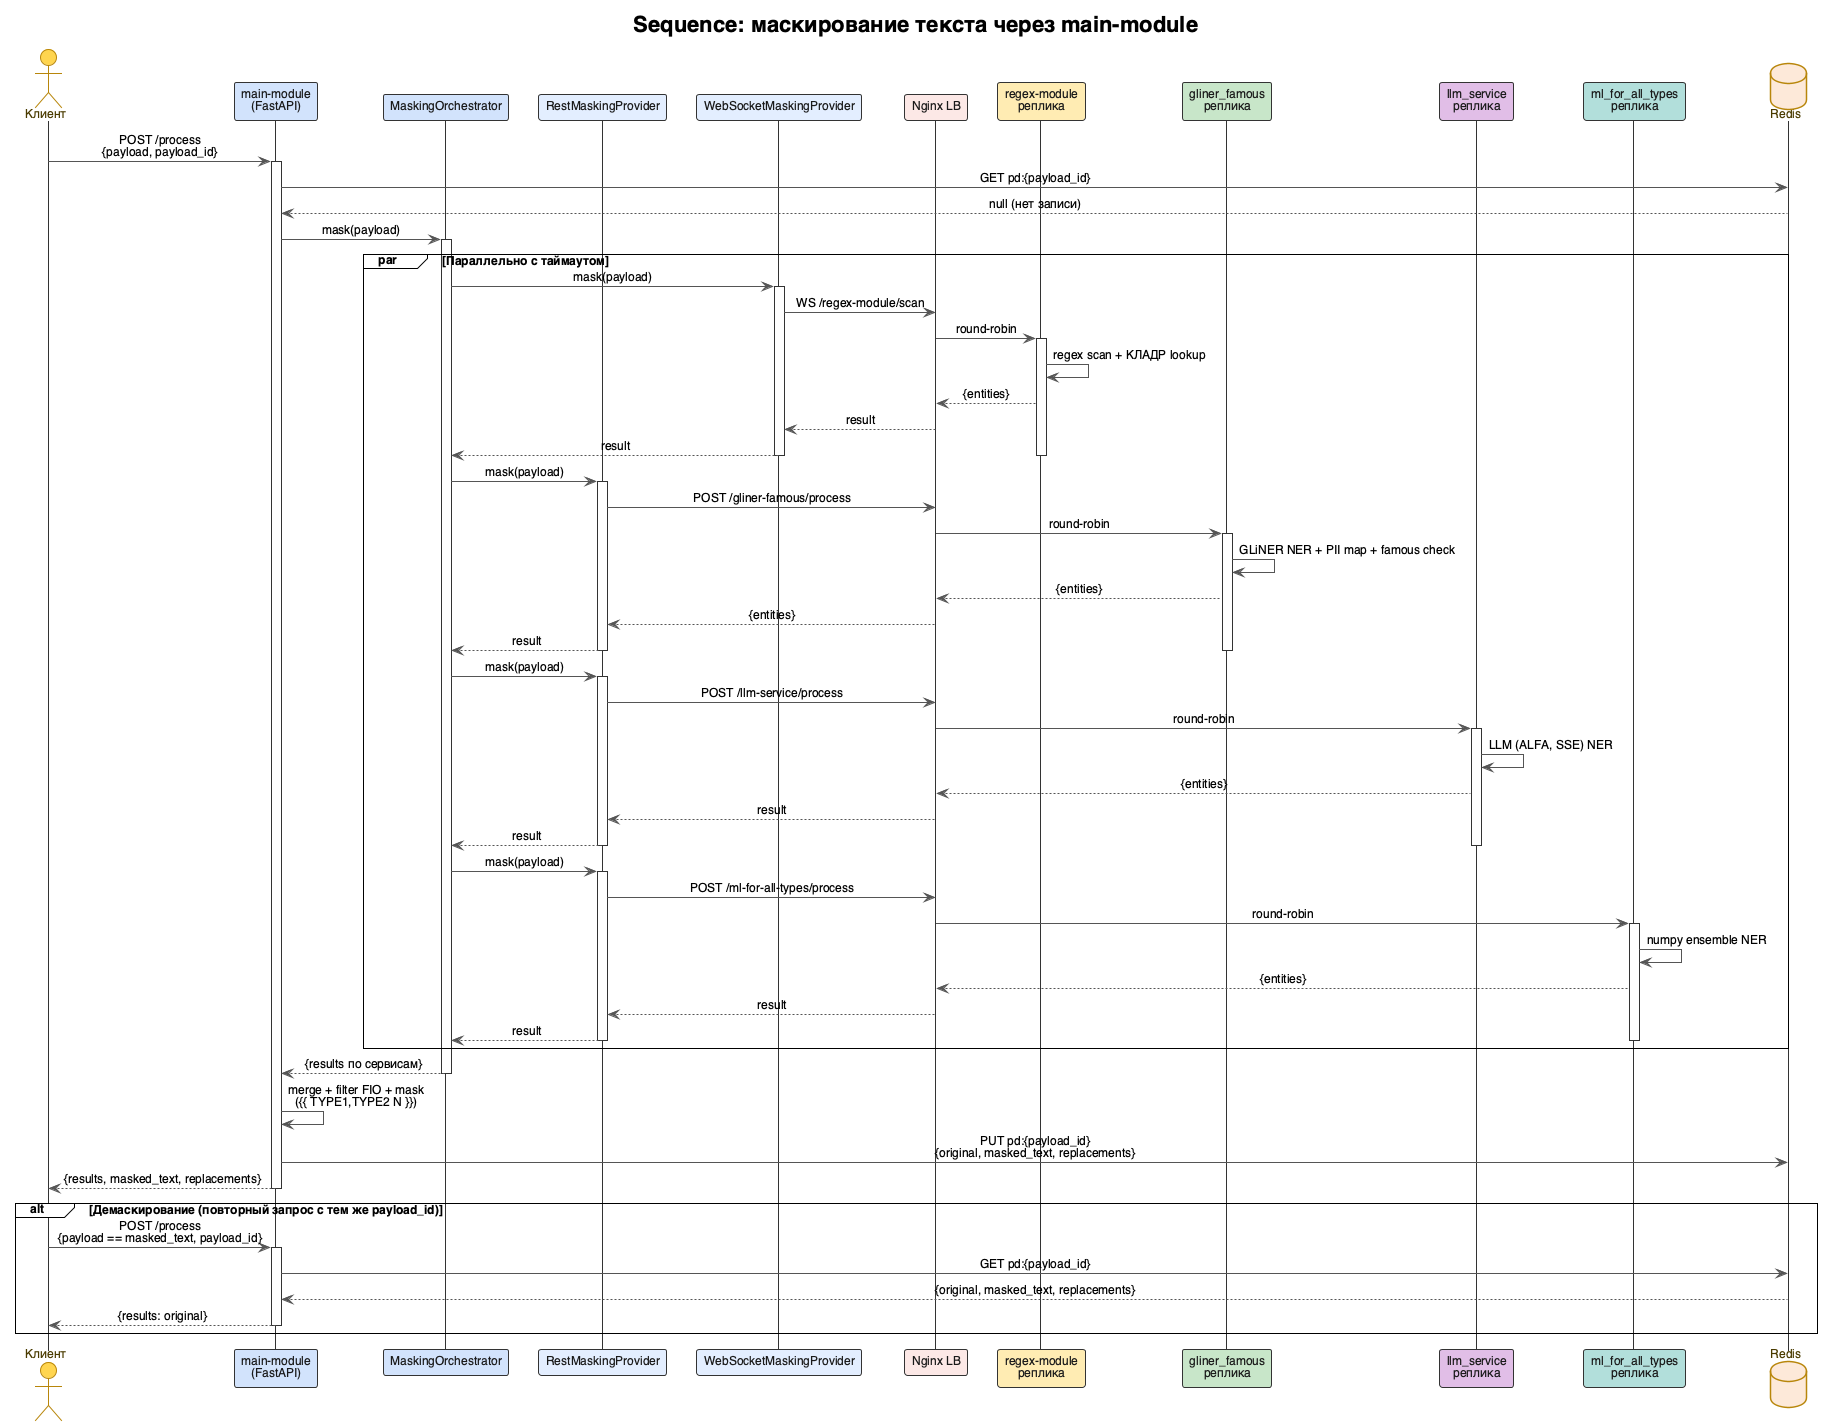

The diagram above was rendered by PlantUML. Its source (embedded in the PNG):
@startuml sequence
!theme plain
title Sequence: маскирование текста через main-module

skinparam shadowing false
skinparam defaultFontName "Helvetica"
skinparam defaultFontSize 12
skinparam sequence {
    ArrowColor #555555
    MessageAlign center
    LifeLineBorderColor #333333
}
skinparam actor {
    BackgroundColor #FFD54F
    BorderColor #B8860B
    FontColor #4A3B00
}
skinparam participant {
    BackgroundColor #FFFFFF
    BorderColor #333333
    FontColor #1A1A1A
}
skinparam database {
    BackgroundColor #FDE9D9
    BorderColor #B8860B
    FontColor #4A3B00
}

actor "Клиент" as Client
participant "main-module\n(FastAPI)" as Main #D2E3FC
participant "MaskingOrchestrator" as Orch #D2E3FC
participant "RestMaskingProvider" as Rest #E3EEFF
participant "WebSocketMaskingProvider" as Ws #E3EEFF
participant "Nginx LB" as LB #FCE8E6
participant "regex-module\nреплика" as Regex #FFECB3
participant "gliner_famous\nреплика" as Gliner #C8E6C9
participant "llm_service\nреплика" as Llm #E1BEE7
participant "ml_for_all_types\nреплика" as Ml #B2DFDB
database "Redis" as Redis #FDE9D9

Client -> Main : POST /process\n{payload, payload_id}
activate Main

Main -> Redis : GET pd:{payload_id}
Redis --> Main : null (нет записи)

Main -> Orch : mask(payload)
activate Orch

par Параллельно с таймаутом
    Orch -> Ws : mask(payload)
    activate Ws
    Ws -> LB : WS /regex-module/scan
    LB -> Regex : round-robin
    activate Regex
    Regex -> Regex : regex scan + КЛАДР lookup
    Regex --> LB : {entities}
    LB --> Ws : result
    Ws --> Orch : result
    deactivate Ws
    deactivate Regex

    Orch -> Rest : mask(payload)
    activate Rest
    Rest -> LB : POST /gliner-famous/process
    LB -> Gliner : round-robin
    activate Gliner
    Gliner -> Gliner : GLiNER NER + PII map + famous check
    Gliner --> LB : {entities}
    LB --> Rest : {entities}
    Rest --> Orch : result
    deactivate Rest
    deactivate Gliner

    Orch -> Rest : mask(payload)
    activate Rest
    Rest -> LB : POST /llm-service/process
    LB -> Llm : round-robin
    activate Llm
    Llm -> Llm : LLM (ALFA, SSE) NER
    Llm --> LB : {entities}
    LB --> Rest : result
    Rest --> Orch : result
    deactivate Rest
    deactivate Llm

    Orch -> Rest : mask(payload)
    activate Rest
    Rest -> LB : POST /ml-for-all-types/process
    LB -> Ml : round-robin
    activate Ml
    Ml -> Ml : numpy ensemble NER
    Ml --> LB : {entities}
    LB --> Rest : result
    Rest --> Orch : result
    deactivate Rest
    deactivate Ml
end

Orch --> Main : {results по сервисам}
deactivate Orch

Main -> Main : merge + filter FIO + mask\n({{ TYPE1,TYPE2 N }})
Main -> Redis : PUT pd:{payload_id}\n{original, masked_text, replacements}
Main --> Client : {results, masked_text, replacements}
deactivate Main

alt Демаскирование (повторный запрос с тем же payload_id)
    Client -> Main : POST /process\n{payload == masked_text, payload_id}
    activate Main
    Main -> Redis : GET pd:{payload_id}
    Redis --> Main : {original, masked_text, replacements}
    Main --> Client : {results: original}
    deactivate Main
end

@enduml